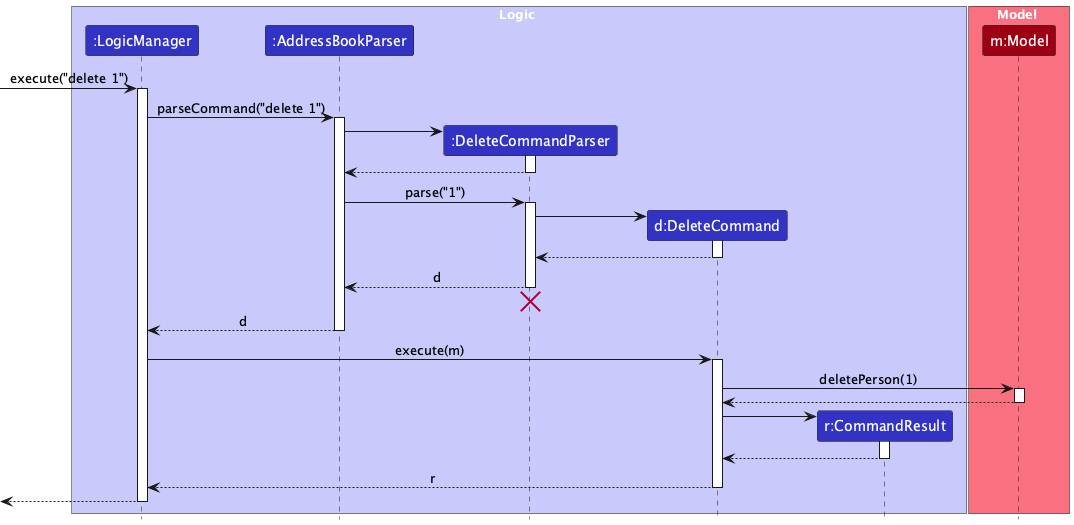

The diagram above was rendered by PlantUML. Its source (embedded in the PNG):
@startuml
' TutBook Delete Command Sequence Diagram
' Shows the flow when deleting a person (Student/Tutor/Parent) from the system
' Handles cascading relationship updates: removes students from classes, updates parent-child links
!include style.puml
skinparam ArrowFontStyle plain

box Logic LOGIC_COLOR_T1
participant ":LogicManager" as LogicManager LOGIC_COLOR
participant ":AddressBookParser" as AddressBookParser LOGIC_COLOR
participant ":DeleteCommandParser" as DeleteCommandParser LOGIC_COLOR
participant "d:DeleteCommand" as DeleteCommand LOGIC_COLOR
participant "r:CommandResult" as CommandResult LOGIC_COLOR
end box

box Model MODEL_COLOR_T1
participant "m:Model" as Model MODEL_COLOR
end box

[-> LogicManager : execute("delete 1")
activate LogicManager

LogicManager -> AddressBookParser : parseCommand("delete 1")
activate AddressBookParser

create DeleteCommandParser
AddressBookParser -> DeleteCommandParser
activate DeleteCommandParser

DeleteCommandParser --> AddressBookParser
deactivate DeleteCommandParser

AddressBookParser -> DeleteCommandParser : parse("1")
activate DeleteCommandParser

create DeleteCommand
DeleteCommandParser -> DeleteCommand
activate DeleteCommand

DeleteCommand --> DeleteCommandParser :
deactivate DeleteCommand

DeleteCommandParser --> AddressBookParser : d
deactivate DeleteCommandParser
'Hidden arrow to position the destroy marker below the end of the activation bar.
DeleteCommandParser -[hidden]-> AddressBookParser
destroy DeleteCommandParser

AddressBookParser --> LogicManager : d
deactivate AddressBookParser

LogicManager -> DeleteCommand : execute(m)
activate DeleteCommand

DeleteCommand -> Model : deletePerson(1)
activate Model

Model --> DeleteCommand
deactivate Model

create CommandResult
DeleteCommand -> CommandResult
activate CommandResult

CommandResult --> DeleteCommand
deactivate CommandResult

DeleteCommand --> LogicManager : r
deactivate DeleteCommand

[<--LogicManager
deactivate LogicManager
@enduml